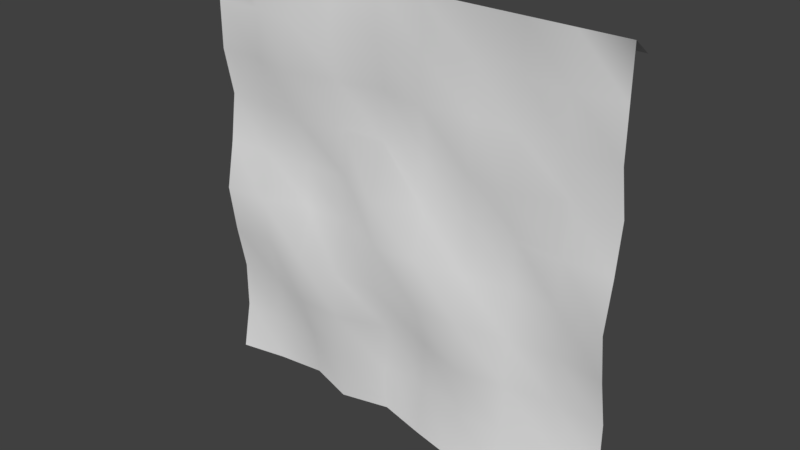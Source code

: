 # Source: RockWall.blend  (saved by Blender 2.79.0; exported with 4.5.12 LTS)
import bpy
from mathutils import Matrix  # noqa: F401  (used for matrix-valued properties, if any)

bpy.ops.wm.read_factory_settings(use_empty=True)
scene = bpy.context.scene
scene.name = 'Scene'

# ---- collections
col_collection_1 = bpy.data.collections.new('Collection 1'); scene.collection.children.link(col_collection_1)

# ---- materials (node trees are filled in below, after node groups)
mat_material_001 = bpy.data.materials.new('Material.001')
mat_material_001.alpha_threshold = 0.0
mat_material_001.use_transparent_shadow = False
mat_material_001.roughness = 0.5

# ---- material node trees

# ---- world
world_world = bpy.data.worlds.new('World'); scene.world = world_world
world_world.color = (0.05088, 0.05088, 0.05088)
world_world.use_sun_shadow = False
world_world.sun_shadow_jitter_overblur = 0.0
world_world.cycles.sampling_method = 'MANUAL'

# ---- meshes
me_plane = bpy.data.meshes.new('Plane')
me_plane.from_pydata([(-1.0, -1.0, 0.0), (1.0, -1.0, 0.0), (-1.0, 1.0, 0.0), (1.0, 1.0, 0.0), (1.0, 0.9322, 0.09046), (-1.0, 0.9322, 0.09046), (-1.0, 0.7778, 0.0), (-1.0, 0.5556, 0.0), (-1.0, 0.3333, 0.04375), (-1.0, 0.1111, 0.0125), (-1.0, -0.1111, -0.03125), (-1.0, -0.3333, 0.0), (-1.0, -0.5556, 0.04375), (-1.0, -0.7778, 0.04375), (-0.7778, -1.0, -0.01153), (-0.5556, -1.0, 0.0), (-0.3333, -1.0, -0.04772), (-0.1111, -1.0, 0.0), (0.1111, -1.0, 0.05554), (0.3333, -1.0, 0.0), (0.5556, -1.0, 0.07009), (0.7778, -1.0, 0.04375), (1.0, -0.7778, 0.04375), (1.0, -0.5556, 0.04375), (1.0, -0.3333, 0.0), (1.0, -0.1111, -0.03125), (1.0, 0.1111, 0.0125), (1.0, 0.3333, 0.04375), (1.0, 0.5556, 0.0), (1.0, 0.7778, 0.0), (0.7778, 1.0, 0.0), (0.5556, 1.0, 0.0), (0.3333, 1.0, 0.0), (0.1111, 1.0, 0.0), (-0.1111, 1.0, 0.0), (-0.3333, 1.0, 0.0), (-0.5556, 1.0, 0.0), (-0.7778, 1.0, 0.0), (-0.7778, -0.7778, 0.04375), (-0.7778, -0.5556, 0.04375), (-0.7778, -0.3333, 0.04375), (-0.7778, -0.1111, 0.0125), (-0.7778, 0.1111, 0.0125), (-0.7778, 0.3333, 0.04375), (-0.7778, 0.5556, 0.0), (-0.7778, 0.7778, 0.0), (-0.5556, -0.7778, 0.0), (-0.5556, -0.5556, 0.0125), (-0.5556, -0.3333, 0.0125), (-0.5556, -0.1111, 0.04375), (-0.5556, 0.1111, 0.04375), (-0.5556, 0.3333, -0.03125), (-0.5556, 0.5556, 0.0125), (-0.5556, 0.7778, 0.04375), (-0.3333, -0.7778, 0.0), (-0.3333, -0.5556, -0.03125), (-0.3333, -0.3333, -0.03125), (-0.3333, -0.1111, 0.0), (-0.3333, 0.1111, 0.04375), (-0.3333, 0.3333, 0.0125), (-0.3333, 0.5556, 0.03616), (-0.3333, 0.7778, 0.04375), (-0.1111, -0.7778, 0.04375), (-0.1111, -0.5556, 0.04375), (-0.1111, -0.3333, -0.03125), (-0.1111, -0.1111, -0.03125), (-0.1111, 0.1111, 0.0125), (-0.1111, 0.3333, 0.04375), (-0.1111, 0.5556, 0.0), (-0.1111, 0.7778, 0.0), (0.1111, -0.7778, 0.04375), (0.1111, -0.5556, 0.04375), (0.1111, -0.3333, -0.03125), (0.1111, -0.1111, -0.03125), (0.1111, 0.1111, -0.05918), (0.1111, 0.3333, 0.04375), (0.1111, 0.5556, 0.04375), (0.1111, 0.7778, 0.0), (0.3333, -0.7778, 0.0), (0.3333, -0.5556, -0.03125), (0.3333, -0.3333, -0.03125), (0.3333, -0.1111, 0.04375), (0.3333, 0.1111, 0.04375), (0.3333, 0.3333, 0.04375), (0.3333, 0.5556, 0.0125), (0.3333, 0.7778, -0.03125), (0.5556, -0.7778, 0.04375), (0.5556, -0.5556, -0.03125), (0.5556, -0.3333, -0.03125), (0.5556, -0.1111, 0.04375), (0.5556, 0.1111, 0.04375), (0.5556, 0.3333, 0.0), (0.5556, 0.5556, -0.05422), (0.5556, 0.7778, -0.03125), (0.7778, -0.7778, 0.04375), (0.7778, -0.5556, 0.04375), (0.7778, -0.3333, 0.0), (0.7778, -0.1111, -0.03125), (0.7778, 0.1111, 0.0125), (0.7778, 0.3333, 0.04375), (0.7778, 0.5556, 0.0), (0.7778, 0.7778, 0.0)], [], [(101, 29, 3, 30), (2, 5, 4, 3), (6, 45, 37, 2), (45, 53, 36, 37), (53, 61, 35, 36), (61, 69, 34, 35), (69, 77, 33, 34), (77, 85, 32, 33), (85, 93, 31, 32), (93, 101, 30, 31), (0, 14, 38, 13), (13, 38, 39, 12), (12, 39, 40, 11), (11, 40, 41, 10), (10, 41, 42, 9), (9, 42, 43, 8), (8, 43, 44, 7), (7, 44, 45, 6), (14, 15, 46, 38), (38, 46, 47, 39), (39, 47, 48, 40), (40, 48, 49, 41), (41, 49, 50, 42), (42, 50, 51, 43), (43, 51, 52, 44), (44, 52, 53, 45), (15, 16, 54, 46), (46, 54, 55, 47), (47, 55, 56, 48), (48, 56, 57, 49), (49, 57, 58, 50), (50, 58, 59, 51), (51, 59, 60, 52), (52, 60, 61, 53), (16, 17, 62, 54), (54, 62, 63, 55), (55, 63, 64, 56), (56, 64, 65, 57), (57, 65, 66, 58), (58, 66, 67, 59), (59, 67, 68, 60), (60, 68, 69, 61), (17, 18, 70, 62), (62, 70, 71, 63), (63, 71, 72, 64), (64, 72, 73, 65), (65, 73, 74, 66), (66, 74, 75, 67), (67, 75, 76, 68), (68, 76, 77, 69), (18, 19, 78, 70), (70, 78, 79, 71), (71, 79, 80, 72), (72, 80, 81, 73), (73, 81, 82, 74), (74, 82, 83, 75), (75, 83, 84, 76), (76, 84, 85, 77), (19, 20, 86, 78), (78, 86, 87, 79), (79, 87, 88, 80), (80, 88, 89, 81), (81, 89, 90, 82), (82, 90, 91, 83), (83, 91, 92, 84), (84, 92, 93, 85), (20, 21, 94, 86), (86, 94, 95, 87), (87, 95, 96, 88), (88, 96, 97, 89), (89, 97, 98, 90), (90, 98, 99, 91), (91, 99, 100, 92), (92, 100, 101, 93), (21, 1, 22, 94), (94, 22, 23, 95), (95, 23, 24, 96), (96, 24, 25, 97), (97, 25, 26, 98), (98, 26, 27, 99), (99, 27, 28, 100), (100, 28, 29, 101)])
me_plane.polygons.foreach_set('use_smooth', [1, 0, 1, 1, 1, 1, 1, 1, 1, 1, 1, 1, 1, 1, 1, 1, 1, 1, 1, 1, 1, 1, 1, 1, 1, 1, 1, 1, 1, 1, 1, 1, 1, 1, 1, 1, 1, 1, 1, 1, 1, 1, 1, 1, 1, 1, 1, 1, 1, 1, 1, 1, 1, 1, 1, 1, 1, 1, 1, 1, 1, 1, 1, 1, 1, 1, 1, 1, 1, 1, 1, 1, 1, 1, 1, 1, 1, 1, 1, 1, 1, 1])
_uv = me_plane.uv_layers.new(name='UVMap')
_uv.uv.foreach_set('vector', [0.8398, 0.8328, 0.9426, 0.8321, 0.9433, 0.9348, 0.8406, 0.9356, 0.0001166, 0.9999, 0.0001166, 0.9574, 0.9251, 0.9574, 0.9251, 0.9999, 0.01359, 0.8441, 0.117, 0.8416, 0.1191, 0.9451, 0.01593, 0.9474, 0.117, 0.8416, 0.2218, 0.8389, 0.2225, 0.9433, 0.1191, 0.9451, 0.2218, 0.8389, 0.3227, 0.8373, 0.3257, 0.9412, 0.2225, 0.9433, 0.3227, 0.8373, 0.4268, 0.8366, 0.4285, 0.9396, 0.3257, 0.9412, 0.4268, 0.8366, 0.5303, 0.8344, 0.5316, 0.938, 0.4285, 0.9396, 0.5303, 0.8344, 0.6346, 0.8333, 0.6347, 0.9371, 0.5316, 0.938, 0.6346, 0.8333, 0.7368, 0.8331, 0.738, 0.9364, 0.6347, 0.9371, 0.7368, 0.8331, 0.8398, 0.8328, 0.8406, 0.9356, 0.738, 0.9364, 0.0001166, 0.008798, 0.1033, 0.007529, 0.103, 0.1132, 0.0004037, 0.1138, 0.0004037, 0.1138, 0.103, 0.1132, 0.1046, 0.2159, 0.001379, 0.217, 0.001379, 0.217, 0.1046, 0.2159, 0.1056, 0.3192, 0.0004808, 0.3222, 0.0004808, 0.3222, 0.1056, 0.3192, 0.1063, 0.4245, 0.0001172, 0.4262, 0.0001172, 0.4262, 0.1063, 0.4245, 0.1077, 0.5286, 0.004805, 0.5309, 0.004805, 0.5309, 0.1077, 0.5286, 0.1102, 0.6318, 0.007225, 0.635, 0.007225, 0.635, 0.1102, 0.6318, 0.1148, 0.7375, 0.01075, 0.7409, 0.01075, 0.7409, 0.1148, 0.7375, 0.117, 0.8416, 0.01359, 0.8441, 0.1033, 0.007529, 0.2061, 0.005983, 0.2083, 0.1096, 0.103, 0.1132, 0.103, 0.1132, 0.2083, 0.1096, 0.2098, 0.2143, 0.1046, 0.2159, 0.1046, 0.2159, 0.2098, 0.2143, 0.2107, 0.3191, 0.1056, 0.3192, 0.1056, 0.3192, 0.2107, 0.3191, 0.2115, 0.4244, 0.1063, 0.4245, 0.1063, 0.4245, 0.2115, 0.4244, 0.2123, 0.5282, 0.1077, 0.5286, 0.1077, 0.5286, 0.2123, 0.5282, 0.2151, 0.6352, 0.1102, 0.6318, 0.1102, 0.6318, 0.2151, 0.6352, 0.2185, 0.7365, 0.1148, 0.7375, 0.1148, 0.7375, 0.2185, 0.7365, 0.2218, 0.8389, 0.117, 0.8416, 0.2061, 0.005983, 0.3113, 0.0001166, 0.3139, 0.1075, 0.2083, 0.1096, 0.2083, 0.1096, 0.3139, 0.1075, 0.3156, 0.2137, 0.2098, 0.2143, 0.2098, 0.2143, 0.3156, 0.2137, 0.3172, 0.3169, 0.2107, 0.3191, 0.2107, 0.3191, 0.3172, 0.3169, 0.317, 0.4214, 0.2115, 0.4244, 0.2115, 0.4244, 0.317, 0.4214, 0.3158, 0.5269, 0.2123, 0.5282, 0.2123, 0.5282, 0.3158, 0.5269, 0.3183, 0.6312, 0.2151, 0.6352, 0.2151, 0.6352, 0.3183, 0.6312, 0.3213, 0.7349, 0.2185, 0.7365, 0.2185, 0.7365, 0.3213, 0.7349, 0.3227, 0.8373, 0.2218, 0.8389, 0.3113, 0.0001166, 0.4168, 0.0009345, 0.4209, 0.1059, 0.3139, 0.1075, 0.3139, 0.1075, 0.4209, 0.1059, 0.4227, 0.2069, 0.3156, 0.2137, 0.3156, 0.2137, 0.4227, 0.2069, 0.4211, 0.3157, 0.3172, 0.3169, 0.3172, 0.3169, 0.4211, 0.3157, 0.4217, 0.4197, 0.317, 0.4214, 0.317, 0.4214, 0.4217, 0.4197, 0.42, 0.526, 0.3158, 0.5269, 0.3158, 0.5269, 0.42, 0.526, 0.423, 0.6297, 0.3183, 0.6312, 0.3183, 0.6312, 0.423, 0.6297, 0.4251, 0.7344, 0.3213, 0.7349, 0.3213, 0.7349, 0.4251, 0.7344, 0.4268, 0.8366, 0.3227, 0.8373, 0.4168, 0.0009345, 0.5232, 0.001854, 0.5238, 0.1053, 0.4209, 0.1059, 0.4209, 0.1059, 0.5238, 0.1053, 0.5231, 0.2071, 0.4227, 0.2069, 0.4227, 0.2069, 0.5231, 0.2071, 0.5259, 0.3149, 0.4211, 0.3157, 0.4211, 0.3157, 0.5259, 0.3149, 0.5258, 0.4186, 0.4217, 0.4197, 0.4217, 0.4197, 0.5258, 0.4186, 0.5224, 0.5174, 0.42, 0.526, 0.42, 0.526, 0.5224, 0.5174, 0.5265, 0.6269, 0.423, 0.6297, 0.423, 0.6297, 0.5265, 0.6269, 0.5284, 0.7292, 0.4251, 0.7344, 0.4251, 0.7344, 0.5284, 0.7292, 0.5303, 0.8344, 0.4268, 0.8366, 0.5232, 0.001854, 0.6298, 0.002391, 0.6303, 0.1064, 0.5238, 0.1053, 0.5238, 0.1053, 0.6303, 0.1064, 0.6301, 0.2123, 0.5231, 0.2071, 0.5231, 0.2071, 0.6301, 0.2123, 0.6296, 0.3156, 0.5259, 0.3149, 0.5259, 0.3149, 0.6296, 0.3156, 0.6325, 0.4227, 0.5258, 0.4186, 0.5258, 0.4186, 0.6325, 0.4227, 0.6307, 0.5239, 0.5224, 0.5174, 0.5224, 0.5174, 0.6307, 0.5239, 0.6299, 0.6264, 0.5265, 0.6269, 0.5265, 0.6269, 0.6299, 0.6264, 0.631, 0.7294, 0.5284, 0.7292, 0.5284, 0.7292, 0.631, 0.7294, 0.6346, 0.8333, 0.5303, 0.8344, 0.6298, 0.002391, 0.738, 0.0002172, 0.737, 0.1045, 0.6303, 0.1064, 0.6303, 0.1064, 0.737, 0.1045, 0.7322, 0.2127, 0.6301, 0.2123, 0.6301, 0.2123, 0.7322, 0.2127, 0.7337, 0.3149, 0.6296, 0.3156, 0.6296, 0.3156, 0.7337, 0.3149, 0.7321, 0.4232, 0.6325, 0.4227, 0.6325, 0.4227, 0.7321, 0.4232, 0.7336, 0.524, 0.6307, 0.5239, 0.6307, 0.5239, 0.7336, 0.524, 0.7343, 0.6291, 0.6299, 0.6264, 0.6299, 0.6264, 0.7343, 0.6291, 0.735, 0.7328, 0.631, 0.7294, 0.631, 0.7294, 0.735, 0.7328, 0.7368, 0.8331, 0.6346, 0.8333, 0.738, 0.0002172, 0.8413, 0.002346, 0.8403, 0.1051, 0.737, 0.1045, 0.737, 0.1045, 0.8403, 0.1051, 0.8397, 0.2075, 0.7322, 0.2127, 0.7322, 0.2127, 0.8397, 0.2075, 0.8383, 0.3125, 0.7337, 0.3149, 0.7337, 0.3149, 0.8383, 0.3125, 0.8386, 0.4162, 0.7321, 0.4232, 0.7321, 0.4232, 0.8386, 0.4162, 0.838, 0.5212, 0.7336, 0.524, 0.7336, 0.524, 0.838, 0.5212, 0.8388, 0.6251, 0.7343, 0.6291, 0.7343, 0.6291, 0.8388, 0.6251, 0.839, 0.73, 0.735, 0.7328, 0.735, 0.7328, 0.839, 0.73, 0.8398, 0.8328, 0.7368, 0.8331, 0.8413, 0.002346, 0.9459, 0.001424, 0.9429, 0.106, 0.8403, 0.1051, 0.8403, 0.1051, 0.9429, 0.106, 0.942, 0.2084, 0.8397, 0.2075, 0.8397, 0.2075, 0.942, 0.2084, 0.9412, 0.3128, 0.8383, 0.3125, 0.8383, 0.3125, 0.9412, 0.3128, 0.9411, 0.4164, 0.8386, 0.4162, 0.8386, 0.4162, 0.9411, 0.4164, 0.941, 0.521, 0.838, 0.5212, 0.838, 0.5212, 0.941, 0.521, 0.9414, 0.6247, 0.8388, 0.6251, 0.8388, 0.6251, 0.9414, 0.6247, 0.9419, 0.7293, 0.839, 0.73, 0.839, 0.73, 0.9419, 0.7293, 0.9426, 0.8321, 0.8398, 0.8328])
me_plane.materials.append(mat_material_001)
me_plane.use_remesh_preserve_volume = False
me_plane.use_remesh_preserve_attributes = False
me_plane.use_mirror_vertex_groups = False
me_plane.use_paint_bone_selection = False
me_plane.use_paint_mask = True
me_plane.update()

# ---- objects
ob_plane = bpy.data.objects.new('Plane', me_plane)

# ---- transforms, parenting, visibility, modifiers, constraints
ob_plane.location = (0.0, 0.0, 0.0)
ob_plane.rotation_euler = (1.571, -0.0, 3.142)
ob_plane.scale = (8.0, 8.0, 8.0)
ob_plane.lineart.crease_threshold = 0.0

# ---- collection membership
col_collection_1.objects.link(ob_plane)

# ---- scene / render settings (as saved in the file)
scene.frame_start = 1; scene.frame_end = 250; scene.frame_set(1)
scene.render.engine = 'BLENDER_EEVEE_NEXT'
scene.render.resolution_percentage = 50
scene.render.dither_intensity = 0.0
scene.cycles.use_denoising = False
scene.cycles.samples = 128
scene.cycles.sampling_pattern = 'TABULATED_SOBOL'
scene.cycles.use_adaptive_sampling = False
scene.cycles.use_light_tree = False
scene.cycles.blur_glossy = 0.0
scene.cycles.sample_clamp_indirect = 0.0
scene.view_settings.view_transform = 'Standard'
bpy.context.view_layer.update()

# ---- added for rendering (the .blend has no active camera and no usable light): camera, sun
cam_auto = bpy.data.cameras.new('AutoCamera')
cam_auto.lens = 50.0
cam_auto.sensor_width = 36.0
cam_auto.clip_end = 1000.0
ob_auto_camera = bpy.data.objects.new('AutoCamera', cam_auto)
scene.collection.objects.link(ob_auto_camera)
ob_auto_camera.location = (20.9647, -25.0326, 16.7718)
ob_auto_camera.rotation_euler = (1.09748, -7.21219e-08, 0.694738)
scene.camera = ob_auto_camera
light_auto_sun = bpy.data.lights.new('AutoSun', 'SUN')
light_auto_sun.energy = 3.0
light_auto_sun.angle = 0.0523599
ob_auto_sun = bpy.data.objects.new('AutoSun', light_auto_sun)
scene.collection.objects.link(ob_auto_sun)
ob_auto_sun.rotation_euler = (0.872665, 0.174533, 0.523599)
bpy.context.view_layer.update()

